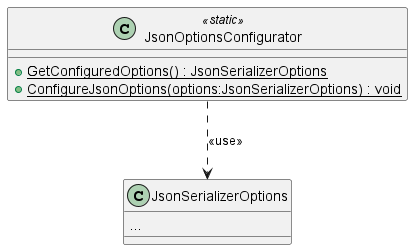

The diagram above was rendered by PlantUML. Its source (embedded in the PNG):
@startuml
class JsonOptionsConfigurator <<static>> {
    + {static} GetConfiguredOptions() : JsonSerializerOptions
    + {static} ConfigureJsonOptions(options:JsonSerializerOptions) : void
}
class JsonSerializerOptions {
...
}
JsonOptionsConfigurator ..> JsonSerializerOptions: <<use>>
@enduml